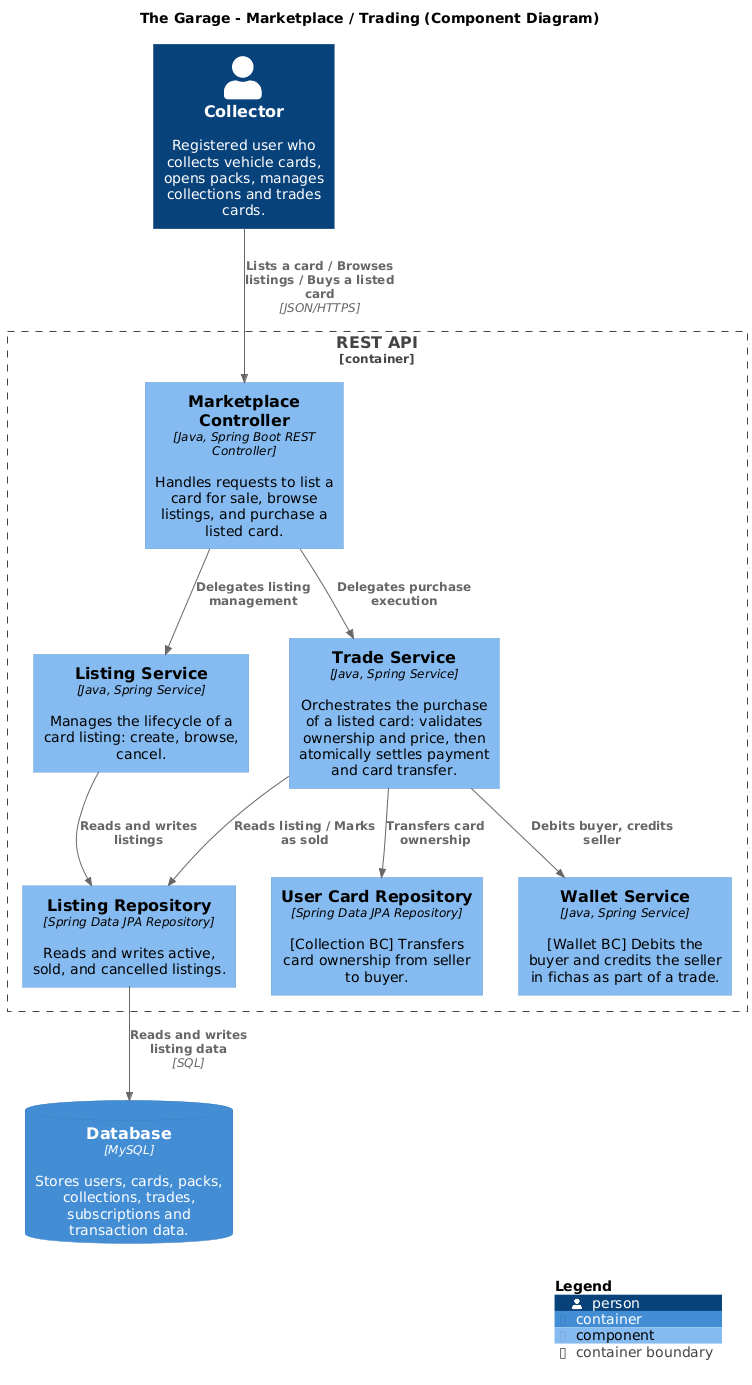

The diagram above was rendered by PlantUML. Its source (embedded in the PNG):
@startuml Marketplace-ComponentDiagram
!include https://raw.githubusercontent.com/plantuml-stdlib/C4-PlantUML/master/C4_Component.puml

LAYOUT_WITH_LEGEND()

title The Garage - Marketplace / Trading (Component Diagram)

Person(collector, "Collector", "Registered user who collects vehicle cards, opens packs, manages collections and trades cards.")

Container_Boundary(api, "REST API") {

    Component(marketplace_controller, "Marketplace Controller", "Java, Spring Boot REST Controller", "Handles requests to list a card for sale, browse listings, and purchase a listed card.")

    Component(listing_service, "Listing Service", "Java, Spring Service", "Manages the lifecycle of a card listing: create, browse, cancel.")
    Component(trade_service, "Trade Service", "Java, Spring Service", "Orchestrates the purchase of a listed card: validates ownership and price, then atomically settles payment and card transfer.")

    Component(wallet_service, "Wallet Service", "Java, Spring Service", "[Wallet BC] Debits the buyer and credits the seller in fichas as part of a trade.")
    Component(user_card_repository, "User Card Repository", "Spring Data JPA Repository", "[Collection BC] Transfers card ownership from seller to buyer.")

    Component(listing_repository, "Listing Repository", "Spring Data JPA Repository", "Reads and writes active, sold, and cancelled listings.")
}

ContainerDb(database, "Database", "MySQL", "Stores users, cards, packs, collections, trades, subscriptions and transaction data.")

Rel(collector, marketplace_controller, "Lists a card / Browses listings / Buys a listed card", "JSON/HTTPS")

Rel(marketplace_controller, listing_service, "Delegates listing management")
Rel(marketplace_controller, trade_service, "Delegates purchase execution")

Rel(listing_service, listing_repository, "Reads and writes listings")

Rel(trade_service, listing_repository, "Reads listing / Marks as sold")
Rel(trade_service, wallet_service, "Debits buyer, credits seller")
Rel(trade_service, user_card_repository, "Transfers card ownership")

Rel(listing_repository, database, "Reads and writes listing data", "SQL")

SHOW_LEGEND()
@enduml